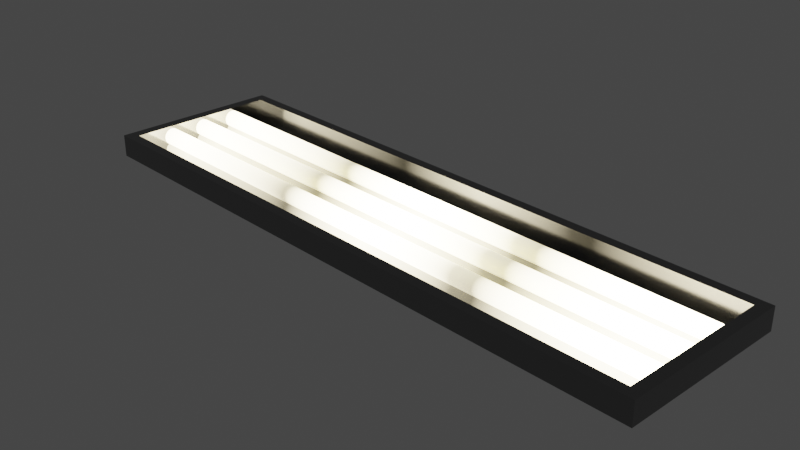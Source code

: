 # Source: MeshLights.blend  (saved by Blender 3.6.13; exported with 4.5.12 LTS)
import bpy
from mathutils import Matrix  # noqa: F401  (used for matrix-valued properties, if any)

bpy.ops.wm.read_factory_settings(use_empty=True)
scene = bpy.context.scene
scene.name = 'Scene'

# ---- collections
col_collection = bpy.data.collections.new('Collection'); scene.collection.children.link(col_collection)

# ---- materials (node trees are filled in below, after node groups)
mat_lightoutercasematerial = bpy.data.materials.new('LightOuterCaseMaterial')
mat_basiclightmaterial = bpy.data.materials.new('BasicLightMaterial')

# ---- material node trees
mat_lightoutercasematerial.use_nodes = True; mat_lightoutercasematerial.node_tree.nodes.clear()
_N = mat_lightoutercasematerial.node_tree.nodes; _L = mat_lightoutercasematerial.node_tree.links
n0 = _N.new('ShaderNodeBsdfPrincipled'); n0.name = 'Principled BSDF'; n0.location = (10, 300)
n0.distribution = 'GGX'
n0.subsurface_method = 'RANDOM_WALK_SKIN'
n0.inputs[0].default_value = (0.2203, 0.2203, 0.2203, 1.0)
n0.inputs[1].default_value = 1.0
n0.inputs[2].default_value = 0.1142
n0.inputs[3].default_value = 1.45
n0.inputs[13].default_value = 0.1063
n0.inputs[27].default_value = (0.0, 0.0, 0.0, 1.0)
n0.inputs[28].default_value = 1.0
n1 = _N.new('ShaderNodeOutputMaterial'); n1.name = 'Material Output'; n1.location = (300, 300)
_L.new(n0.outputs[0], n1.inputs[0])
n1.is_active_output = True
mat_basiclightmaterial.use_nodes = True; mat_basiclightmaterial.node_tree.nodes.clear()
_N = mat_basiclightmaterial.node_tree.nodes; _L = mat_basiclightmaterial.node_tree.links
n0 = _N.new('ShaderNodeBsdfPrincipled'); n0.name = 'Principled BSDF'; n0.location = (532, 300)
n0.distribution = 'GGX'
n0.subsurface_method = 'RANDOM_WALK_SKIN'
n0.inputs[0].default_value = (0.8, 0.76, 0.3524, 1.0)
n0.inputs[3].default_value = 1.45
n0.inputs[27].default_value = (1.0, 0.8621, 0.5753, 1.0)
n1 = _N.new('ShaderNodeOutputMaterial'); n1.name = 'Material Output'; n1.location = (822, 300)
n2 = _N.new('ShaderNodeNewGeometry'); n2.name = 'Geometry'; n2.location = (-840, -172)
n3 = _N.new('ShaderNodeSeparateXYZ'); n3.name = 'Separate XYZ'; n3.location = (-633, -197)
n4 = _N.new('ShaderNodeMath'); n4.name = 'Math'; n4.location = (312, -140)
n4.operation = 'MULTIPLY'
n4.inputs[1].default_value = 35.0
n5 = _N.new('ShaderNodeMath'); n5.name = 'Math.001'; n5.location = (-413, -193)
n5.operation = 'SUBTRACT'
n5.inputs[1].default_value = 4.0
n6 = _N.new('ShaderNodeMath'); n6.name = 'Math.002'; n6.location = (-193, -208)
n6.operation = 'MULTIPLY'
n6.inputs[1].default_value = -0.1
n7 = _N.new('ShaderNodeValToRGB'); n7.name = 'Color Ramp'; n7.location = (36, -138)
while len(n7.color_ramp.elements) > 1: n7.color_ramp.elements.remove(n7.color_ramp.elements[-1])
n7.color_ramp.elements[0].position = 0.1159; n7.color_ramp.elements[0].color = (1.0, 1.0, 1.0, 1.0)
_e = n7.color_ramp.elements.new(0.2401); _e.color = (0.1097, 0.1097, 0.1097, 1.0)
_e = n7.color_ramp.elements.new(0.25); _e.color = (0.03199, 0.03199, 0.03199, 1.0)
_e = n7.color_ramp.elements.new(0.2768); _e.color = (0.05485, 0.05485, 0.05485, 1.0)
_e = n7.color_ramp.elements.new(0.3989); _e.color = (1.0, 1.0, 1.0, 1.0)
_e = n7.color_ramp.elements.new(0.521); _e.color = (0.02516, 0.02516, 0.02516, 1.0)
_e = n7.color_ramp.elements.new(0.7085); _e.color = (0.5, 0.5, 0.5, 1.0)
_e = n7.color_ramp.elements.new(0.8136); _e.color = (0.0, 0.0, 0.0, 1.0)
_e = n7.color_ramp.elements.new(1.0); _e.color = (1.0, 1.0, 1.0, 1.0)
_L.new(n0.outputs[0], n1.inputs[0])
_L.new(n4.outputs[0], n0.inputs[28])
_L.new(n7.outputs[0], n4.inputs[0])
_L.new(n2.outputs[0], n3.inputs[0])
_L.new(n6.outputs[0], n7.inputs[0])
_L.new(n3.outputs[0], n5.inputs[0])
_L.new(n5.outputs[0], n6.inputs[0])
n1.is_active_output = True

# ---- world
world_world = bpy.data.worlds.new('World'); scene.world = world_world
world_world.use_nodes = True; world_world.node_tree.nodes.clear()
_N = world_world.node_tree.nodes; _L = world_world.node_tree.links
n0 = _N.new('ShaderNodeOutputWorld'); n0.name = 'World Output'; n0.location = (300, 300)
n1 = _N.new('ShaderNodeBackground'); n1.name = 'Background'; n1.location = (10, 300)
n1.inputs[0].default_value = (0.05088, 0.05088, 0.05088, 1.0)
_L.new(n1.outputs[0], n0.inputs[0])
n0.is_active_output = True
world_world.color = (0.05088, 0.05088, 0.05088)
world_world.use_sun_shadow = False
world_world.sun_shadow_jitter_overblur = 0.0

# ---- cameras
cam_camera = bpy.data.cameras.new('Camera')
cam_camera.clip_end = 100.0
cam_camera.ortho_scale = 7.314

# ---- lights
light_light = bpy.data.lights.new('Light', 'POINT')
light_light.transmission_factor = 0.0
light_light.energy = 1000.0
light_light.shadow_soft_size = 0.1
light_light.shadow_maximum_resolution = 0.006
light_light.use_absolute_resolution = True

# ---- meshes
me_cube_001 = bpy.data.meshes.new('Cube.001')
me_cube_001.from_pydata([(-0.9638, -0.8783, -1.0), (-1.0, -1.0, 1.0), (-0.9638, 0.8783, -1.0), (-1.0, 1.0, 1.0), (0.9638, -0.8783, -1.0), (1.0, -1.0, 1.0), (0.9638, 0.8783, -1.0), (1.0, 1.0, 1.0), (-1.0, 1.0, -1.0), (-1.0, -1.0, -1.0), (1.0, 1.0, -1.0), (1.0, -1.0, -1.0), (-0.9638, -0.8783, 0.6335), (-0.9638, 0.8783, 0.6335), (0.9638, -0.8783, 0.6335), (0.9638, 0.8783, 0.6335), (0.9775, 1.543e-07, 0.7622), (-0.9775, -1.543e-07, 0.7622), (0.9775, -0.01904, 0.7476), (-0.9775, -0.01904, 0.7476), (0.9775, -0.03736, 0.7042), (-0.9775, -0.03736, 0.7042), (0.9775, -0.05423, 0.6338), (-0.9775, -0.05423, 0.6338), (0.9775, -0.06902, 0.539), (-0.9775, -0.06902, 0.539), (0.9775, -0.08116, 0.4235), (-0.9775, -0.08116, 0.4235), (0.9775, -0.09018, 0.2917), (-0.9775, -0.09018, 0.2917), (0.9775, -0.09574, 0.1487), (-0.9775, -0.09574, 0.1487), (0.9775, -0.09762, 1.205e-06), (-0.9775, -0.09762, -1.205e-06), (0.9775, -0.09574, -0.1487), (-0.9775, -0.09574, -0.1487), (0.9775, -0.09018, -0.2917), (-0.9775, -0.09018, -0.2917), (0.9775, -0.08116, -0.4235), (-0.9775, -0.08116, -0.4235), (0.9775, -0.06902, -0.539), (-0.9775, -0.06902, -0.539), (0.9775, -0.05423, -0.6338), (-0.9775, -0.05423, -0.6338), (0.9775, -0.03736, -0.7042), (-0.9775, -0.03736, -0.7042), (0.9775, -0.01904, -0.7476), (-0.9775, -0.01904, -0.7476), (0.9775, 1.543e-07, -0.7622), (-0.9775, -1.543e-07, -0.7622), (0.9775, 0.01904, -0.7476), (-0.9775, 0.01904, -0.7476), (0.9775, 0.03736, -0.7042), (-0.9775, 0.03736, -0.7042), (0.9775, 0.05423, -0.6338), (-0.9775, 0.05423, -0.6338), (0.9775, 0.06902, -0.539), (-0.9775, 0.06902, -0.539), (0.9775, 0.08116, -0.4235), (-0.9775, 0.08116, -0.4235), (0.9775, 0.09018, -0.2917), (-0.9775, 0.09018, -0.2917), (0.9775, 0.09574, -0.1487), (-0.9775, 0.09574, -0.1487), (0.9775, 0.09762, 1.205e-06), (-0.9775, 0.09762, -1.205e-06), (0.9775, 0.09574, 0.1487), (-0.9775, 0.09574, 0.1487), (0.9775, 0.09018, 0.2917), (-0.9775, 0.09018, 0.2917), (0.9775, 0.08116, 0.4235), (-0.9775, 0.08116, 0.4235), (0.9775, 0.06902, 0.539), (-0.9775, 0.06902, 0.539), (0.9775, 0.05423, 0.6338), (-0.9775, 0.05423, 0.6338), (0.9775, 0.03736, 0.7042), (-0.9775, 0.03736, 0.7042), (0.9775, 0.01904, 0.7476), (-0.9775, 0.01904, 0.7476), (0.9775, 0.4341, 0.7622), (-0.9775, 0.4341, 0.7622), (0.9775, 0.415, 0.7476), (-0.9775, 0.415, 0.7476), (0.9775, 0.3967, 0.7042), (-0.9775, 0.3967, 0.7042), (0.9775, 0.3798, 0.6338), (-0.9775, 0.3798, 0.6338), (0.9775, 0.365, 0.539), (-0.9775, 0.365, 0.539), (0.9775, 0.3529, 0.4235), (-0.9775, 0.3529, 0.4235), (0.9775, 0.3439, 0.2917), (-0.9775, 0.3439, 0.2917), (0.9775, 0.3383, 0.1487), (-0.9775, 0.3383, 0.1487), (0.9775, 0.3365, 1.205e-06), (-0.9775, 0.3365, -1.205e-06), (0.9775, 0.3383, -0.1487), (-0.9775, 0.3383, -0.1487), (0.9775, 0.3439, -0.2917), (-0.9775, 0.3439, -0.2917), (0.9775, 0.3529, -0.4235), (-0.9775, 0.3529, -0.4235), (0.9775, 0.365, -0.539), (-0.9775, 0.365, -0.539), (0.9775, 0.3798, -0.6338), (-0.9775, 0.3798, -0.6338), (0.9775, 0.3967, -0.7042), (-0.9775, 0.3967, -0.7042), (0.9775, 0.415, -0.7476), (-0.9775, 0.415, -0.7476), (0.9775, 0.4341, -0.7622), (-0.9775, 0.4341, -0.7622), (0.9775, 0.4531, -0.7476), (-0.9775, 0.4531, -0.7476), (0.9775, 0.4714, -0.7042), (-0.9775, 0.4714, -0.7042), (0.9775, 0.4883, -0.6338), (-0.9775, 0.4883, -0.6338), (0.9775, 0.5031, -0.539), (-0.9775, 0.5031, -0.539), (0.9775, 0.5152, -0.4235), (-0.9775, 0.5152, -0.4235), (0.9775, 0.5243, -0.2917), (-0.9775, 0.5243, -0.2917), (0.9775, 0.5298, -0.1487), (-0.9775, 0.5298, -0.1487), (0.9775, 0.5317, 1.205e-06), (-0.9775, 0.5317, -1.205e-06), (0.9775, 0.5298, 0.1487), (-0.9775, 0.5298, 0.1487), (0.9775, 0.5243, 0.2917), (-0.9775, 0.5243, 0.2917), (0.9775, 0.5152, 0.4235), (-0.9775, 0.5152, 0.4235), (0.9775, 0.5031, 0.539), (-0.9775, 0.5031, 0.539), (0.9775, 0.4883, 0.6338), (-0.9775, 0.4883, 0.6338), (0.9775, 0.4714, 0.7042), (-0.9775, 0.4714, 0.7042), (0.9775, 0.4531, 0.7476), (-0.9775, 0.4531, 0.7476), (0.9775, -0.4354, 0.7622), (-0.9775, -0.4354, 0.7622), (0.9775, -0.4544, 0.7476), (-0.9775, -0.4544, 0.7476), (0.9775, -0.4727, 0.7042), (-0.9775, -0.4727, 0.7042), (0.9775, -0.4896, 0.6338), (-0.9775, -0.4896, 0.6338), (0.9775, -0.5044, 0.539), (-0.9775, -0.5044, 0.539), (0.9775, -0.5166, 0.4235), (-0.9775, -0.5166, 0.4235), (0.9775, -0.5256, 0.2917), (-0.9775, -0.5256, 0.2917), (0.9775, -0.5311, 0.1487), (-0.9775, -0.5311, 0.1487), (0.9775, -0.533, 1.205e-06), (-0.9775, -0.533, -1.205e-06), (0.9775, -0.5311, -0.1487), (-0.9775, -0.5311, -0.1487), (0.9775, -0.5256, -0.2917), (-0.9775, -0.5256, -0.2917), (0.9775, -0.5166, -0.4235), (-0.9775, -0.5166, -0.4235), (0.9775, -0.5044, -0.539), (-0.9775, -0.5044, -0.539), (0.9775, -0.4896, -0.6338), (-0.9775, -0.4896, -0.6338), (0.9775, -0.4727, -0.7042), (-0.9775, -0.4727, -0.7042), (0.9775, -0.4544, -0.7476), (-0.9775, -0.4544, -0.7476), (0.9775, -0.4354, -0.7622), (-0.9775, -0.4354, -0.7622), (0.9775, -0.4163, -0.7476), (-0.9775, -0.4163, -0.7476), (0.9775, -0.398, -0.7042), (-0.9775, -0.398, -0.7042), (0.9775, -0.3812, -0.6338), (-0.9775, -0.3812, -0.6338), (0.9775, -0.3664, -0.539), (-0.9775, -0.3664, -0.539), (0.9775, -0.3542, -0.4235), (-0.9775, -0.3542, -0.4235), (0.9775, -0.3452, -0.2917), (-0.9775, -0.3452, -0.2917), (0.9775, -0.3397, -0.1487), (-0.9775, -0.3397, -0.1487), (0.9775, -0.3378, 1.205e-06), (-0.9775, -0.3378, -1.205e-06), (0.9775, -0.3397, 0.1487), (-0.9775, -0.3397, 0.1487), (0.9775, -0.3452, 0.2917), (-0.9775, -0.3452, 0.2917), (0.9775, -0.3542, 0.4235), (-0.9775, -0.3542, 0.4235), (0.9775, -0.3664, 0.539), (-0.9775, -0.3664, 0.539), (0.9775, -0.3812, 0.6338), (-0.9775, -0.3812, 0.6338), (0.9775, -0.398, 0.7042), (-0.9775, -0.398, 0.7042), (0.9775, -0.4163, 0.7476), (-0.9775, -0.4163, 0.7476)], [], [(9, 1, 3, 8), (8, 3, 7, 10), (10, 7, 5, 11), (11, 5, 1, 9), (4, 0, 12, 14), (7, 3, 1, 5), (2, 0, 9, 8), (6, 2, 8, 10), (4, 6, 10, 11), (0, 4, 11, 9), (13, 15, 14, 12), (2, 6, 15, 13), (6, 4, 14, 15), (0, 2, 13, 12), (16, 17, 19, 18), (18, 19, 21, 20), (20, 21, 23, 22), (22, 23, 25, 24), (24, 25, 27, 26), (26, 27, 29, 28), (28, 29, 31, 30), (30, 31, 33, 32), (32, 33, 35, 34), (34, 35, 37, 36), (36, 37, 39, 38), (38, 39, 41, 40), (40, 41, 43, 42), (42, 43, 45, 44), (44, 45, 47, 46), (46, 47, 49, 48), (48, 49, 51, 50), (50, 51, 53, 52), (52, 53, 55, 54), (54, 55, 57, 56), (56, 57, 59, 58), (58, 59, 61, 60), (60, 61, 63, 62), (62, 63, 65, 64), (64, 65, 67, 66), (66, 67, 69, 68), (68, 69, 71, 70), (70, 71, 73, 72), (72, 73, 75, 74), (74, 75, 77, 76), (19, 17, 79, 77, 75, 73, 71, 69, 67, 65, 63, 61, 59, 57, 55, 53, 51, 49, 47, 45, 43, 41, 39, 37, 35, 33, 31, 29, 27, 25, 23, 21), (76, 77, 79, 78), (78, 79, 17, 16), (16, 18, 20, 22, 24, 26, 28, 30, 32, 34, 36, 38, 40, 42, 44, 46, 48, 50, 52, 54, 56, 58, 60, 62, 64, 66, 68, 70, 72, 74, 76, 78), (80, 81, 83, 82), (82, 83, 85, 84), (84, 85, 87, 86), (86, 87, 89, 88), (88, 89, 91, 90), (90, 91, 93, 92), (92, 93, 95, 94), (94, 95, 97, 96), (96, 97, 99, 98), (98, 99, 101, 100), (100, 101, 103, 102), (102, 103, 105, 104), (104, 105, 107, 106), (106, 107, 109, 108), (108, 109, 111, 110), (110, 111, 113, 112), (112, 113, 115, 114), (114, 115, 117, 116), (116, 117, 119, 118), (118, 119, 121, 120), (120, 121, 123, 122), (122, 123, 125, 124), (124, 125, 127, 126), (126, 127, 129, 128), (128, 129, 131, 130), (130, 131, 133, 132), (132, 133, 135, 134), (134, 135, 137, 136), (136, 137, 139, 138), (138, 139, 141, 140), (83, 81, 143, 141, 139, 137, 135, 133, 131, 129, 127, 125, 123, 121, 119, 117, 115, 113, 111, 109, 107, 105, 103, 101, 99, 97, 95, 93, 91, 89, 87, 85), (140, 141, 143, 142), (142, 143, 81, 80), (80, 82, 84, 86, 88, 90, 92, 94, 96, 98, 100, 102, 104, 106, 108, 110, 112, 114, 116, 118, 120, 122, 124, 126, 128, 130, 132, 134, 136, 138, 140, 142), (144, 145, 147, 146), (146, 147, 149, 148), (148, 149, 151, 150), (150, 151, 153, 152), (152, 153, 155, 154), (154, 155, 157, 156), (156, 157, 159, 158), (158, 159, 161, 160), (160, 161, 163, 162), (162, 163, 165, 164), (164, 165, 167, 166), (166, 167, 169, 168), (168, 169, 171, 170), (170, 171, 173, 172), (172, 173, 175, 174), (174, 175, 177, 176), (176, 177, 179, 178), (178, 179, 181, 180), (180, 181, 183, 182), (182, 183, 185, 184), (184, 185, 187, 186), (186, 187, 189, 188), (188, 189, 191, 190), (190, 191, 193, 192), (192, 193, 195, 194), (194, 195, 197, 196), (196, 197, 199, 198), (198, 199, 201, 200), (200, 201, 203, 202), (202, 203, 205, 204), (147, 145, 207, 205, 203, 201, 199, 197, 195, 193, 191, 189, 187, 185, 183, 181, 179, 177, 175, 173, 171, 169, 167, 165, 163, 161, 159, 157, 155, 153, 151, 149), (204, 205, 207, 206), (206, 207, 145, 144), (144, 146, 148, 150, 152, 154, 156, 158, 160, 162, 164, 166, 168, 170, 172, 174, 176, 178, 180, 182, 184, 186, 188, 190, 192, 194, 196, 198, 200, 202, 204, 206)])
me_cube_001.polygons.foreach_set('material_index', [0, 0, 0, 0, 0, 0, 0, 0, 0, 0, 0, 0, 0, 0, 1, 1, 1, 1, 1, 1, 1, 1, 1, 1, 1, 1, 1, 1, 1, 1, 1, 1, 1, 1, 1, 1, 1, 1, 1, 1, 1, 1, 1, 1, 1, 1, 1, 1, 1, 1, 1, 1, 1, 1, 1, 1, 1, 1, 1, 1, 1, 1, 1, 1, 1, 1, 1, 1, 1, 1, 1, 1, 1, 1, 1, 1, 1, 1, 1, 1, 1, 1, 1, 1, 1, 1, 1, 1, 1, 1, 1, 1, 1, 1, 1, 1, 1, 1, 1, 1, 1, 1, 1, 1, 1, 1, 1, 1, 1, 1, 1, 1, 1, 1, 1, 1])
_uv = me_cube_001.uv_layers.new(name='UVMap')
_uv.uv.foreach_set('vector', [0.375, 0.0, 0.625, 0.0, 0.625, 0.25, 0.375, 0.25, 0.375, 0.25, 0.625, 0.25, 0.625, 0.5, 0.375, 0.5, 0.375, 0.5, 0.625, 0.5, 0.625, 0.75, 0.375, 0.75, 0.375, 0.75, 0.625, 0.75, 0.625, 1.0, 0.375, 1.0, 0.3598, 0.7348, 0.1402, 0.7348, 0.1402, 0.7348, 0.3598, 0.7348, 0.625, 0.5, 0.875, 0.5, 0.875, 0.75, 0.625, 0.75, 0.1402, 0.5152, 0.1402, 0.7348, 0.125, 0.75, 0.125, 0.5, 0.3598, 0.5152, 0.1402, 0.5152, 0.125, 0.5, 0.375, 0.5, 0.3598, 0.7348, 0.3598, 0.5152, 0.375, 0.5, 0.375, 0.75, 0.1402, 0.7348, 0.3598, 0.7348, 0.375, 0.75, 0.125, 0.75, 0.1402, 0.5152, 0.3598, 0.5152, 0.3598, 0.7348, 0.1402, 0.7348, 0.1402, 0.5152, 0.3598, 0.5152, 0.3598, 0.5152, 0.1402, 0.5152, 0.3598, 0.5152, 0.3598, 0.7348, 0.3598, 0.7348, 0.3598, 0.5152, 0.1402, 0.7348, 0.1402, 0.5152, 0.1402, 0.5152, 0.1402, 0.7348, 1.0, 0.5, 1.0, 1.0, 0.9688, 1.0, 0.9688, 0.5, 0.9688, 0.5, 0.9688, 1.0, 0.9375, 1.0, 0.9375, 0.5, 0.9375, 0.5, 0.9375, 1.0, 0.9062, 1.0, 0.9062, 0.5, 0.9062, 0.5, 0.9062, 1.0, 0.875, 1.0, 0.875, 0.5, 0.875, 0.5, 0.875, 1.0, 0.8438, 1.0, 0.8438, 0.5, 0.8438, 0.5, 0.8438, 1.0, 0.8125, 1.0, 0.8125, 0.5, 0.8125, 0.5, 0.8125, 1.0, 0.7812, 1.0, 0.7812, 0.5, 0.7812, 0.5, 0.7812, 1.0, 0.75, 1.0, 0.75, 0.5, 0.75, 0.5, 0.75, 1.0, 0.7188, 1.0, 0.7188, 0.5, 0.7188, 0.5, 0.7188, 1.0, 0.6875, 1.0, 0.6875, 0.5, 0.6875, 0.5, 0.6875, 1.0, 0.6562, 1.0, 0.6562, 0.5, 0.6562, 0.5, 0.6562, 1.0, 0.625, 1.0, 0.625, 0.5, 0.625, 0.5, 0.625, 1.0, 0.5938, 1.0, 0.5938, 0.5, 0.5938, 0.5, 0.5938, 1.0, 0.5625, 1.0, 0.5625, 0.5, 0.5625, 0.5, 0.5625, 1.0, 0.5312, 1.0, 0.5312, 0.5, 0.5312, 0.5, 0.5312, 1.0, 0.5, 1.0, 0.5, 0.5, 0.5, 0.5, 0.5, 1.0, 0.4688, 1.0, 0.4688, 0.5, 0.4688, 0.5, 0.4688, 1.0, 0.4375, 1.0, 0.4375, 0.5, 0.4375, 0.5, 0.4375, 1.0, 0.4062, 1.0, 0.4062, 0.5, 0.4062, 0.5, 0.4062, 1.0, 0.375, 1.0, 0.375, 0.5, 0.375, 0.5, 0.375, 1.0, 0.3438, 1.0, 0.3438, 0.5, 0.3438, 0.5, 0.3438, 1.0, 0.3125, 1.0, 0.3125, 0.5, 0.3125, 0.5, 0.3125, 1.0, 0.2812, 1.0, 0.2812, 0.5, 0.2812, 0.5, 0.2812, 1.0, 0.25, 1.0, 0.25, 0.5, 0.25, 0.5, 0.25, 1.0, 0.2188, 1.0, 0.2188, 0.5, 0.2188, 0.5, 0.2188, 1.0, 0.1875, 1.0, 0.1875, 0.5, 0.1875, 0.5, 0.1875, 1.0, 0.1562, 1.0, 0.1562, 0.5, 0.1562, 0.5, 0.1562, 1.0, 0.125, 1.0, 0.125, 0.5, 0.125, 0.5, 0.125, 1.0, 0.09375, 1.0, 0.09375, 0.5, 0.09375, 0.5, 0.09375, 1.0, 0.0625, 1.0, 0.0625, 0.5, 0.2968, 0.4854, 0.25, 0.49, 0.2032, 0.4854, 0.1582, 0.4717, 0.1167, 0.4496, 0.08029, 0.4197, 0.05045, 0.3833, 0.02827, 0.3418, 0.01461, 0.2968, 0.01, 0.25, 0.01461, 0.2032, 0.02827, 0.1582, 0.05045, 0.1167, 0.08029, 0.08029, 0.1167, 0.05045, 0.1582, 0.02827, 0.2032, 0.01461, 0.25, 0.01, 0.2968, 0.01461, 0.3418, 0.02827, 0.3833, 0.05045, 0.4197, 0.08029, 0.4496, 0.1167, 0.4717, 0.1582, 0.4854, 0.2032, 0.49, 0.25, 0.4854, 0.2968, 0.4717, 0.3418, 0.4496, 0.3833, 0.4197, 0.4197, 0.3833, 0.4496, 0.3418, 0.4717, 0.0625, 0.5, 0.0625, 1.0, 0.03125, 1.0, 0.03125, 0.5, 0.03125, 0.5, 0.03125, 1.0, 0.0, 1.0, 0.0, 0.5, 0.75, 0.49, 0.7968, 0.4854, 0.8418, 0.4717, 0.8833, 0.4496, 0.9197, 0.4197, 0.9496, 0.3833, 0.9717, 0.3418, 0.9854, 0.2968, 0.99, 0.25, 0.9854, 0.2032, 0.9717, 0.1582, 0.9496, 0.1167, 0.9197, 0.08029, 0.8833, 0.05045, 0.8418, 0.02827, 0.7968, 0.01461, 0.75, 0.01, 0.7032, 0.01461, 0.6582, 0.02827, 0.6167, 0.05045, 0.5803, 0.08029, 0.5504, 0.1167, 0.5283, 0.1582, 0.5146, 0.2032, 0.51, 0.25, 0.5146, 0.2968, 0.5283, 0.3418, 0.5504, 0.3833, 0.5803, 0.4197, 0.6167, 0.4496, 0.6582, 0.4717, 0.7032, 0.4854, 1.0, 0.5, 1.0, 1.0, 0.9688, 1.0, 0.9688, 0.5, 0.9688, 0.5, 0.9688, 1.0, 0.9375, 1.0, 0.9375, 0.5, 0.9375, 0.5, 0.9375, 1.0, 0.9062, 1.0, 0.9062, 0.5, 0.9062, 0.5, 0.9062, 1.0, 0.875, 1.0, 0.875, 0.5, 0.875, 0.5, 0.875, 1.0, 0.8438, 1.0, 0.8438, 0.5, 0.8438, 0.5, 0.8438, 1.0, 0.8125, 1.0, 0.8125, 0.5, 0.8125, 0.5, 0.8125, 1.0, 0.7812, 1.0, 0.7812, 0.5, 0.7812, 0.5, 0.7812, 1.0, 0.75, 1.0, 0.75, 0.5, 0.75, 0.5, 0.75, 1.0, 0.7188, 1.0, 0.7188, 0.5, 0.7188, 0.5, 0.7188, 1.0, 0.6875, 1.0, 0.6875, 0.5, 0.6875, 0.5, 0.6875, 1.0, 0.6562, 1.0, 0.6562, 0.5, 0.6562, 0.5, 0.6562, 1.0, 0.625, 1.0, 0.625, 0.5, 0.625, 0.5, 0.625, 1.0, 0.5938, 1.0, 0.5938, 0.5, 0.5938, 0.5, 0.5938, 1.0, 0.5625, 1.0, 0.5625, 0.5, 0.5625, 0.5, 0.5625, 1.0, 0.5312, 1.0, 0.5312, 0.5, 0.5312, 0.5, 0.5312, 1.0, 0.5, 1.0, 0.5, 0.5, 0.5, 0.5, 0.5, 1.0, 0.4688, 1.0, 0.4688, 0.5, 0.4688, 0.5, 0.4688, 1.0, 0.4375, 1.0, 0.4375, 0.5, 0.4375, 0.5, 0.4375, 1.0, 0.4062, 1.0, 0.4062, 0.5, 0.4062, 0.5, 0.4062, 1.0, 0.375, 1.0, 0.375, 0.5, 0.375, 0.5, 0.375, 1.0, 0.3438, 1.0, 0.3438, 0.5, 0.3438, 0.5, 0.3438, 1.0, 0.3125, 1.0, 0.3125, 0.5, 0.3125, 0.5, 0.3125, 1.0, 0.2812, 1.0, 0.2812, 0.5, 0.2812, 0.5, 0.2812, 1.0, 0.25, 1.0, 0.25, 0.5, 0.25, 0.5, 0.25, 1.0, 0.2188, 1.0, 0.2188, 0.5, 0.2188, 0.5, 0.2188, 1.0, 0.1875, 1.0, 0.1875, 0.5, 0.1875, 0.5, 0.1875, 1.0, 0.1562, 1.0, 0.1562, 0.5, 0.1562, 0.5, 0.1562, 1.0, 0.125, 1.0, 0.125, 0.5, 0.125, 0.5, 0.125, 1.0, 0.09375, 1.0, 0.09375, 0.5, 0.09375, 0.5, 0.09375, 1.0, 0.0625, 1.0, 0.0625, 0.5, 0.2968, 0.4854, 0.25, 0.49, 0.2032, 0.4854, 0.1582, 0.4717, 0.1167, 0.4496, 0.08029, 0.4197, 0.05045, 0.3833, 0.02827, 0.3418, 0.01461, 0.2968, 0.01, 0.25, 0.01461, 0.2032, 0.02827, 0.1582, 0.05045, 0.1167, 0.08029, 0.08029, 0.1167, 0.05045, 0.1582, 0.02827, 0.2032, 0.01461, 0.25, 0.01, 0.2968, 0.01461, 0.3418, 0.02827, 0.3833, 0.05045, 0.4197, 0.08029, 0.4496, 0.1167, 0.4717, 0.1582, 0.4854, 0.2032, 0.49, 0.25, 0.4854, 0.2968, 0.4717, 0.3418, 0.4496, 0.3833, 0.4197, 0.4197, 0.3833, 0.4496, 0.3418, 0.4717, 0.0625, 0.5, 0.0625, 1.0, 0.03125, 1.0, 0.03125, 0.5, 0.03125, 0.5, 0.03125, 1.0, 0.0, 1.0, 0.0, 0.5, 0.75, 0.49, 0.7968, 0.4854, 0.8418, 0.4717, 0.8833, 0.4496, 0.9197, 0.4197, 0.9496, 0.3833, 0.9717, 0.3418, 0.9854, 0.2968, 0.99, 0.25, 0.9854, 0.2032, 0.9717, 0.1582, 0.9496, 0.1167, 0.9197, 0.08029, 0.8833, 0.05045, 0.8418, 0.02827, 0.7968, 0.01461, 0.75, 0.01, 0.7032, 0.01461, 0.6582, 0.02827, 0.6167, 0.05045, 0.5803, 0.08029, 0.5504, 0.1167, 0.5283, 0.1582, 0.5146, 0.2032, 0.51, 0.25, 0.5146, 0.2968, 0.5283, 0.3418, 0.5504, 0.3833, 0.5803, 0.4197, 0.6167, 0.4496, 0.6582, 0.4717, 0.7032, 0.4854, 1.0, 0.5, 1.0, 1.0, 0.9688, 1.0, 0.9688, 0.5, 0.9688, 0.5, 0.9688, 1.0, 0.9375, 1.0, 0.9375, 0.5, 0.9375, 0.5, 0.9375, 1.0, 0.9062, 1.0, 0.9062, 0.5, 0.9062, 0.5, 0.9062, 1.0, 0.875, 1.0, 0.875, 0.5, 0.875, 0.5, 0.875, 1.0, 0.8438, 1.0, 0.8438, 0.5, 0.8438, 0.5, 0.8438, 1.0, 0.8125, 1.0, 0.8125, 0.5, 0.8125, 0.5, 0.8125, 1.0, 0.7812, 1.0, 0.7812, 0.5, 0.7812, 0.5, 0.7812, 1.0, 0.75, 1.0, 0.75, 0.5, 0.75, 0.5, 0.75, 1.0, 0.7188, 1.0, 0.7188, 0.5, 0.7188, 0.5, 0.7188, 1.0, 0.6875, 1.0, 0.6875, 0.5, 0.6875, 0.5, 0.6875, 1.0, 0.6562, 1.0, 0.6562, 0.5, 0.6562, 0.5, 0.6562, 1.0, 0.625, 1.0, 0.625, 0.5, 0.625, 0.5, 0.625, 1.0, 0.5938, 1.0, 0.5938, 0.5, 0.5938, 0.5, 0.5938, 1.0, 0.5625, 1.0, 0.5625, 0.5, 0.5625, 0.5, 0.5625, 1.0, 0.5312, 1.0, 0.5312, 0.5, 0.5312, 0.5, 0.5312, 1.0, 0.5, 1.0, 0.5, 0.5, 0.5, 0.5, 0.5, 1.0, 0.4688, 1.0, 0.4688, 0.5, 0.4688, 0.5, 0.4688, 1.0, 0.4375, 1.0, 0.4375, 0.5, 0.4375, 0.5, 0.4375, 1.0, 0.4062, 1.0, 0.4062, 0.5, 0.4062, 0.5, 0.4062, 1.0, 0.375, 1.0, 0.375, 0.5, 0.375, 0.5, 0.375, 1.0, 0.3438, 1.0, 0.3438, 0.5, 0.3438, 0.5, 0.3438, 1.0, 0.3125, 1.0, 0.3125, 0.5, 0.3125, 0.5, 0.3125, 1.0, 0.2812, 1.0, 0.2812, 0.5, 0.2812, 0.5, 0.2812, 1.0, 0.25, 1.0, 0.25, 0.5, 0.25, 0.5, 0.25, 1.0, 0.2188, 1.0, 0.2188, 0.5, 0.2188, 0.5, 0.2188, 1.0, 0.1875, 1.0, 0.1875, 0.5, 0.1875, 0.5, 0.1875, 1.0, 0.1562, 1.0, 0.1562, 0.5, 0.1562, 0.5, 0.1562, 1.0, 0.125, 1.0, 0.125, 0.5, 0.125, 0.5, 0.125, 1.0, 0.09375, 1.0, 0.09375, 0.5, 0.09375, 0.5, 0.09375, 1.0, 0.0625, 1.0, 0.0625, 0.5, 0.2968, 0.4854, 0.25, 0.49, 0.2032, 0.4854, 0.1582, 0.4717, 0.1167, 0.4496, 0.08029, 0.4197, 0.05045, 0.3833, 0.02827, 0.3418, 0.01461, 0.2968, 0.01, 0.25, 0.01461, 0.2032, 0.02827, 0.1582, 0.05045, 0.1167, 0.08029, 0.08029, 0.1167, 0.05045, 0.1582, 0.02827, 0.2032, 0.01461, 0.25, 0.01, 0.2968, 0.01461, 0.3418, 0.02827, 0.3833, 0.05045, 0.4197, 0.08029, 0.4496, 0.1167, 0.4717, 0.1582, 0.4854, 0.2032, 0.49, 0.25, 0.4854, 0.2968, 0.4717, 0.3418, 0.4496, 0.3833, 0.4197, 0.4197, 0.3833, 0.4496, 0.3418, 0.4717, 0.0625, 0.5, 0.0625, 1.0, 0.03125, 1.0, 0.03125, 0.5, 0.03125, 0.5, 0.03125, 1.0, 0.0, 1.0, 0.0, 0.5, 0.75, 0.49, 0.7968, 0.4854, 0.8418, 0.4717, 0.8833, 0.4496, 0.9197, 0.4197, 0.9496, 0.3833, 0.9717, 0.3418, 0.9854, 0.2968, 0.99, 0.25, 0.9854, 0.2032, 0.9717, 0.1582, 0.9496, 0.1167, 0.9197, 0.08029, 0.8833, 0.05045, 0.8418, 0.02827, 0.7968, 0.01461, 0.75, 0.01, 0.7032, 0.01461, 0.6582, 0.02827, 0.6167, 0.05045, 0.5803, 0.08029, 0.5504, 0.1167, 0.5283, 0.1582, 0.5146, 0.2032, 0.51, 0.25, 0.5146, 0.2968, 0.5283, 0.3418, 0.5504, 0.3833, 0.5803, 0.4197, 0.6167, 0.4496, 0.6582, 0.4717, 0.7032, 0.4854])
me_cube_001.materials.append(mat_lightoutercasematerial)
me_cube_001.materials.append(mat_basiclightmaterial)
me_cube_001.update()

# ---- objects
ob_light = bpy.data.objects.new('Light', light_light)
ob_camera_lifeisvaluable_lisv = bpy.data.objects.new('Camera_LifeIsValuable_LisV', cam_camera)
ob_meshlight1 = bpy.data.objects.new('MeshLight1', me_cube_001)

# ---- transforms, parenting, visibility, modifiers, constraints
ob_light.location = (4.076, 1.005, 5.904)
ob_light.rotation_euler = (0.6503, 0.05522, 1.866)
ob_light.lock_rotations_4d = False
ob_light.empty_display_type = 'ARROWS'
ob_light.color = (0.0, 0.0, 0.0, 0.0)
ob_light.lineart.crease_threshold = 0.0
ob_camera_lifeisvaluable_lisv.location = (7.359, -6.926, 4.958)
ob_camera_lifeisvaluable_lisv.rotation_euler = (1.109, 0.0, 0.8149)
ob_camera_lifeisvaluable_lisv.lock_rotations_4d = False
ob_camera_lifeisvaluable_lisv.empty_display_type = 'ARROWS'
ob_camera_lifeisvaluable_lisv.color = (0.0, 0.0, 0.0, 0.0)
ob_camera_lifeisvaluable_lisv.display_type = 'WIRE'
ob_camera_lifeisvaluable_lisv.lineart.crease_threshold = 0.0
ob_meshlight1.location = (0.0, 0.0, 0.0)
ob_meshlight1.scale = (3.612, 1.0, -0.1281)

# ---- collection membership
col_collection.objects.link(ob_light)
col_collection.objects.link(ob_camera_lifeisvaluable_lisv)
col_collection.objects.link(ob_meshlight1)

# ---- scene / render settings (as saved in the file)
scene.camera = ob_camera_lifeisvaluable_lisv
scene.frame_start = 1; scene.frame_end = 250; scene.frame_set(1)
scene.render.engine = 'CYCLES'
scene.render.image_settings.file_format = 'FFMPEG'
scene.render.image_settings.color_mode = 'RGB'
scene.cycles.samples = 64
scene.cycles.sampling_pattern = 'TABULATED_SOBOL'
scene.view_settings.view_transform = 'Filmic'
bpy.context.view_layer.update()
